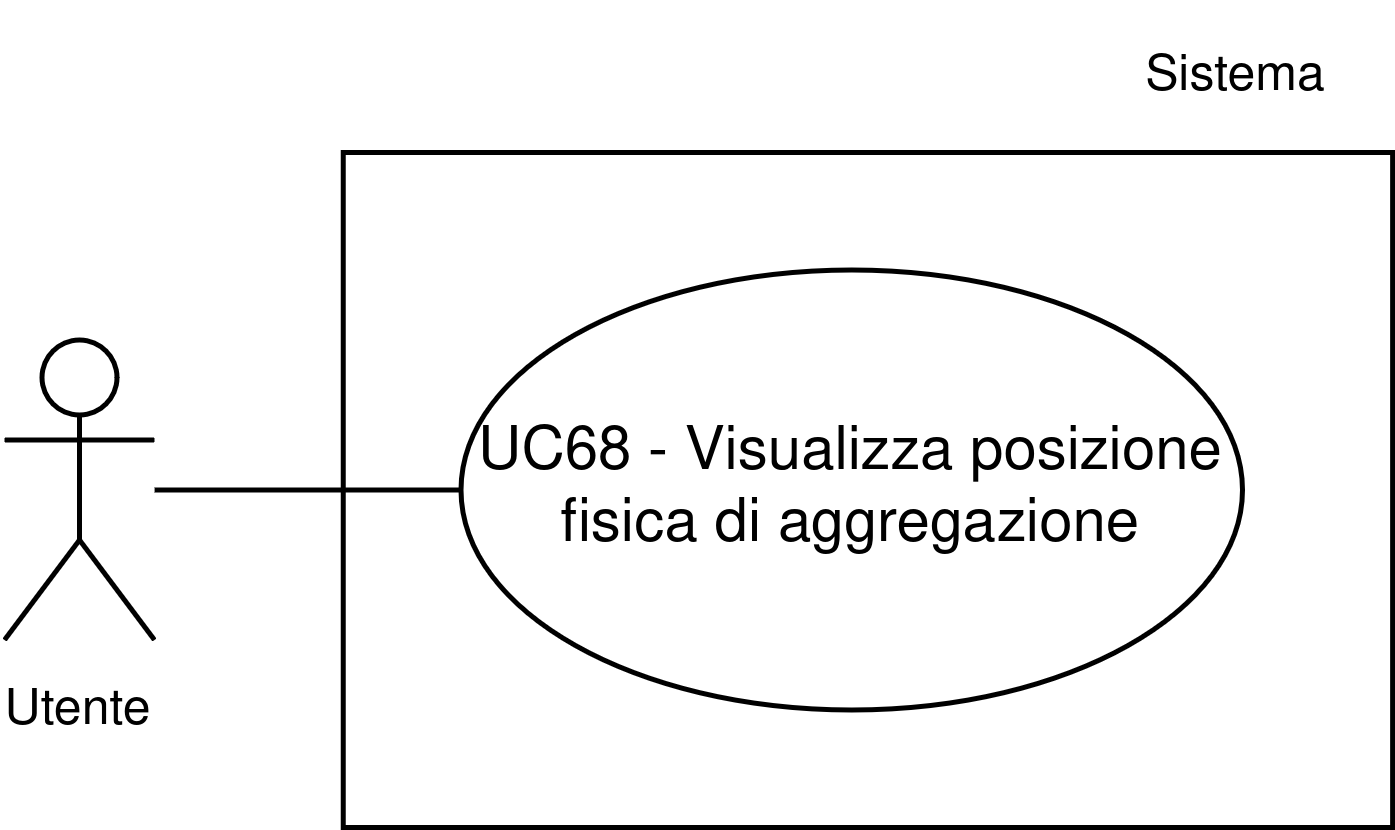

The diagram above was exported from draw.io. Its source (the exported page's mxGraphModel, read from the mxfile embedded in the PNG):
<mxGraphModel dx="1901" dy="1855" grid="1" gridSize="10" guides="1" tooltips="1" connect="1" arrows="1" fold="1" page="1" pageScale="1" pageWidth="1169" pageHeight="827" math="0" shadow="0">
  <root>
    <mxCell id="0" />
    <mxCell id="1" parent="0" />
    <mxCell id="2" parent="1" style="whiteSpace=wrap;html=1;" value="" vertex="1">
      <mxGeometry height="135" width="209.88" x="165.14000000000001" y="12442" as="geometry" />
    </mxCell>
    <mxCell id="3" parent="1" style="ellipse;whiteSpace=wrap;html=1;" value="UC68 - Visualizza posizione fisica di aggregazione" vertex="1">
      <mxGeometry height="88" width="156.3" x="188.71999999999994" y="12465.5" as="geometry" />
    </mxCell>
    <mxCell id="4" parent="1" style="shape=umlActor;verticalLabelPosition=bottom;verticalAlign=top;html=1;outlineConnect=0;" value="&lt;font style=&quot;font-size: 10px;&quot;&gt;Utente&lt;/font&gt;" vertex="1">
      <mxGeometry height="60" width="30" x="97.42" y="12479.5" as="geometry" />
    </mxCell>
    <mxCell id="5" edge="1" parent="1" source="4" style="endArrow=none;html=1;rounded=0;entryX=0;entryY=0.5;entryDx=0;entryDy=0;" target="3" value="">
      <mxGeometry height="50" relative="1" width="50" as="geometry">
        <mxPoint x="130" y="12510" as="sourcePoint" />
        <mxPoint x="140.35000000000008" y="12469.5" as="targetPoint" />
      </mxGeometry>
    </mxCell>
    <mxCell id="6" parent="1" style="text;html=1;whiteSpace=wrap;strokeColor=none;fillColor=none;align=center;verticalAlign=middle;rounded=0;fontSize=10;" value="Sistema" vertex="1">
      <mxGeometry height="30" width="60" x="313.70000000000005" y="12412" as="geometry" />
    </mxCell>
  </root>
</mxGraphModel>